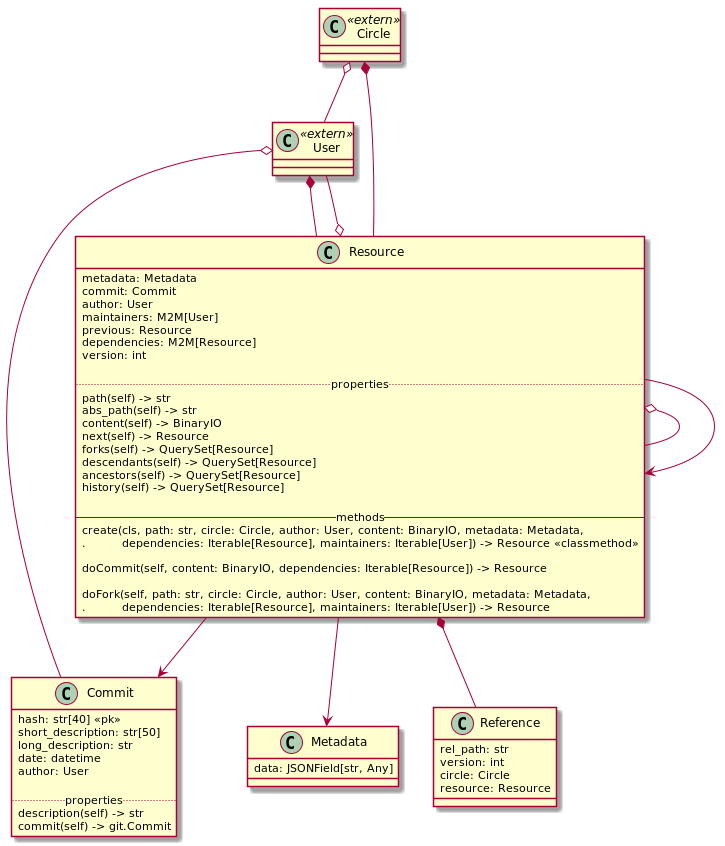

The diagram above was rendered by PlantUML. Its source (embedded in the PNG):
@startuml

class Circle<<extern>> {
}

class User<<extern>> {
}

class Metadata {
    data: JSONField[str, Any]
}

class Commit {
    hash: str[40] <<pk>>
    short_description: str[50]
    long_description: str
    date: datetime
    author: User
   
    .. properties ..
    description(self) -> str
    commit(self) -> git.Commit
}

class Reference {
    rel_path: str
    version: int
    circle: Circle
    resource: Resource
}

class Resource {
    metadata: Metadata
    commit: Commit
    author: User
    maintainers: M2M[User]
    previous: Resource
    dependencies: M2M[Resource]
    version: int
   
    .. properties ..
    path(self) -> str
    abs_path(self) -> str
    content(self) -> BinaryIO
    next(self) -> Resource
    forks(self) -> QuerySet[Resource]
    descendants(self) -> QuerySet[Resource]
    ancestors(self) -> QuerySet[Resource]
    history(self) -> QuerySet[Resource]

    -- methods --
    create(cls, path: str, circle: Circle, author: User, content: BinaryIO, metadata: Metadata,
    .         dependencies: Iterable[Resource], maintainers: Iterable[User]) -> Resource <<classmethod>>

    doCommit(self, content: BinaryIO, dependencies: Iterable[Resource]) -> Resource

    doFork(self, path: str, circle: Circle, author: User, content: BinaryIO, metadata: Metadata,
    .         dependencies: Iterable[Resource], maintainers: Iterable[User]) -> Resource
}

Circle *-- Resource
Circle o-- User
User o-- Commit
User *-- Resource
Resource --> Metadata
Resource --> Commit
Resource o-- Resource
Resource --> Resource
Resource o-- User
Resource *-- Reference
@enduml